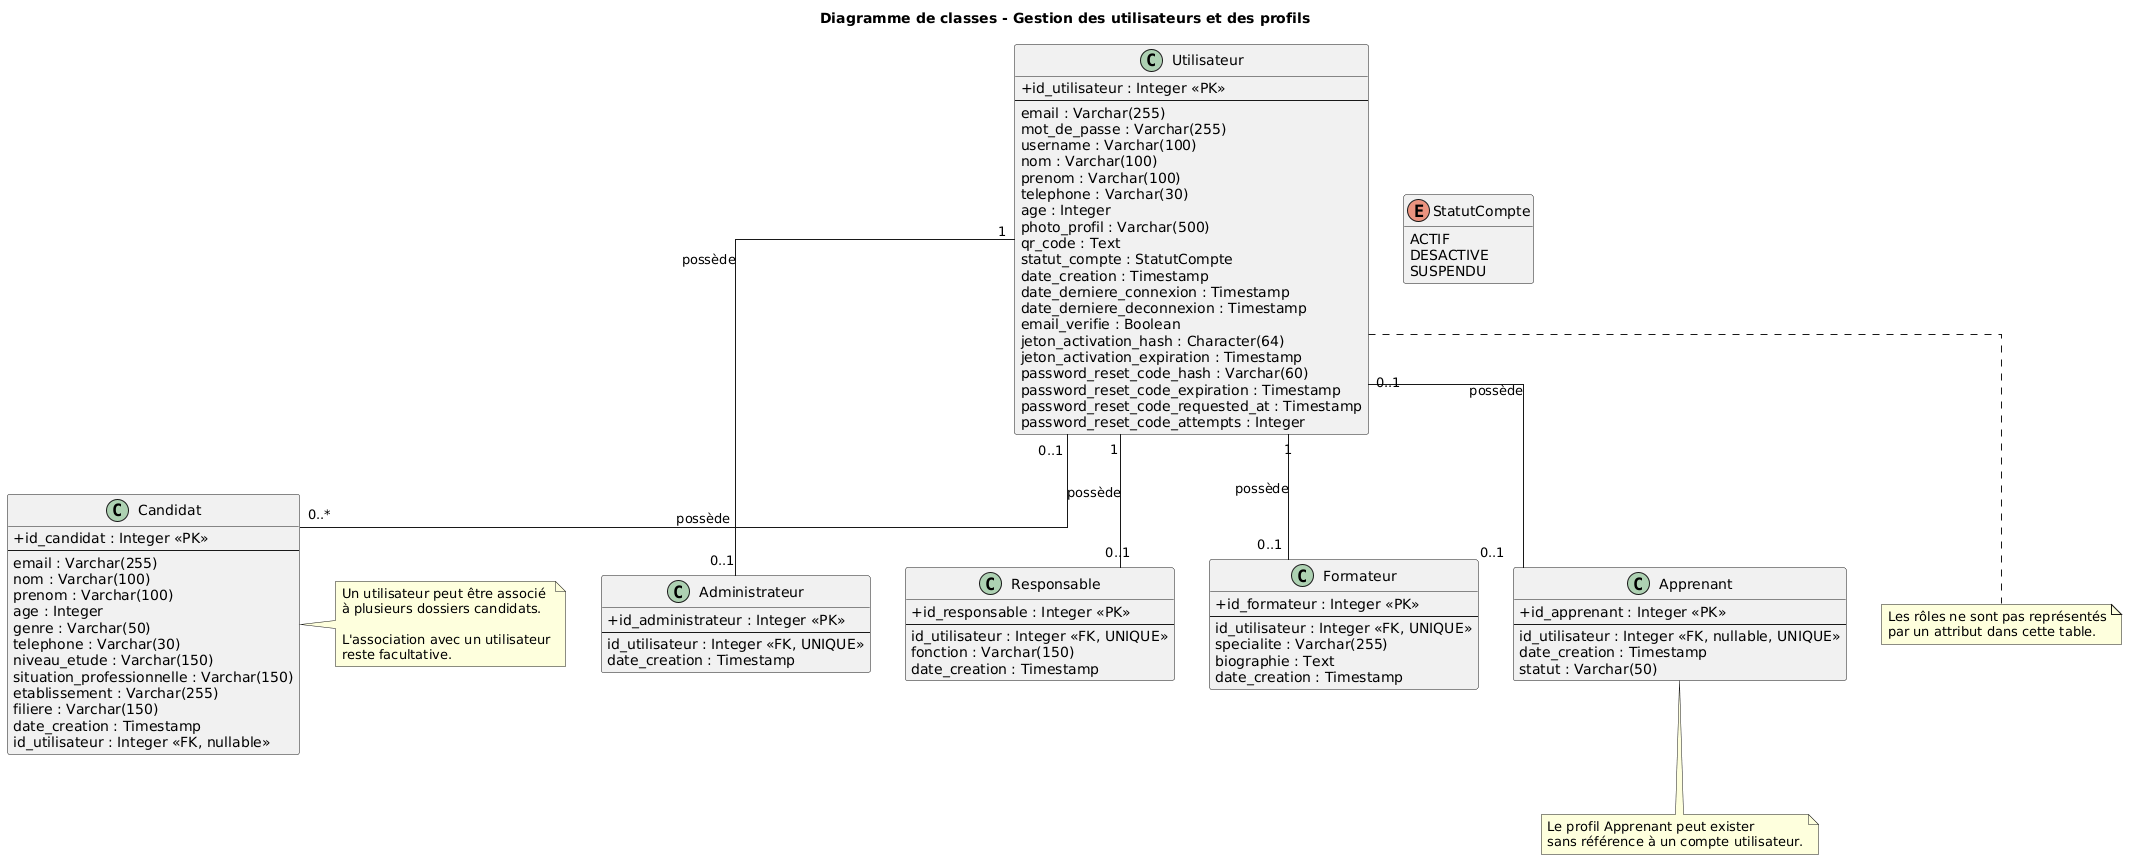

The diagram above was rendered by PlantUML. Its source (embedded in the PNG):
@startuml
title Diagramme de classes - Gestion des utilisateurs et des profils

skinparam classAttributeIconSize 0
skinparam shadowing false
skinparam linetype ortho
hide empty methods

class Utilisateur {
  +id_utilisateur : Integer <<PK>>
  --
  email : Varchar(255)
  mot_de_passe : Varchar(255)
  username : Varchar(100)
  nom : Varchar(100)
  prenom : Varchar(100)
  telephone : Varchar(30)
  age : Integer
  photo_profil : Varchar(500)
  qr_code : Text
  statut_compte : StatutCompte
  date_creation : Timestamp
  date_derniere_connexion : Timestamp
  date_derniere_deconnexion : Timestamp
  email_verifie : Boolean
  jeton_activation_hash : Character(64)
  jeton_activation_expiration : Timestamp
  password_reset_code_hash : Varchar(60)
  password_reset_code_expiration : Timestamp
  password_reset_code_requested_at : Timestamp
  password_reset_code_attempts : Integer
}

class Administrateur {
  +id_administrateur : Integer <<PK>>
  --
  id_utilisateur : Integer <<FK, UNIQUE>>
  date_creation : Timestamp
}

class Responsable {
  +id_responsable : Integer <<PK>>
  --
  id_utilisateur : Integer <<FK, UNIQUE>>
  fonction : Varchar(150)
  date_creation : Timestamp
}

class Formateur {
  +id_formateur : Integer <<PK>>
  --
  id_utilisateur : Integer <<FK, UNIQUE>>
  specialite : Varchar(255)
  biographie : Text
  date_creation : Timestamp
}

class Apprenant {
  +id_apprenant : Integer <<PK>>
  --
  id_utilisateur : Integer <<FK, nullable, UNIQUE>>
  date_creation : Timestamp
  statut : Varchar(50)
}

class Candidat {
  +id_candidat : Integer <<PK>>
  --
  email : Varchar(255)
  nom : Varchar(100)
  prenom : Varchar(100)
  age : Integer
  genre : Varchar(50)
  telephone : Varchar(30)
  niveau_etude : Varchar(150)
  situation_professionnelle : Varchar(150)
  etablissement : Varchar(255)
  filiere : Varchar(150)
  date_creation : Timestamp
  id_utilisateur : Integer <<FK, nullable>>
}

enum StatutCompte {
  ACTIF
  DESACTIVE
  SUSPENDU
}

Utilisateur "1" -- "0..1" Administrateur : possède
Utilisateur "1" -- "0..1" Responsable : possède
Utilisateur "1" -- "0..1" Formateur : possède
Utilisateur "0..1" -- "0..1" Apprenant : possède
Utilisateur "0..1" -- "0..*" Candidat : possède

note right of Candidat
  Un utilisateur peut être associé
  à plusieurs dossiers candidats.

  L'association avec un utilisateur
  reste facultative.
end note

note bottom of Apprenant
  Le profil Apprenant peut exister
  sans référence à un compte utilisateur.
end note

note bottom of Utilisateur
  Les rôles ne sont pas représentés
  par un attribut dans cette table.
end note
@enduml